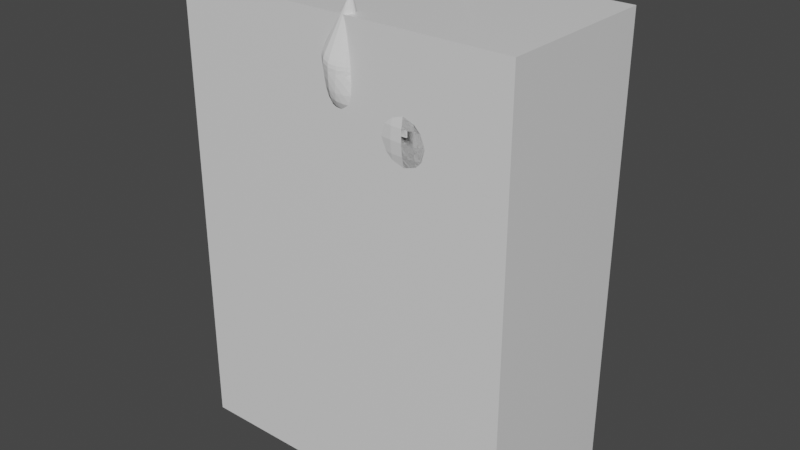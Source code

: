 # Source: PonyBase.blend  (saved by Blender 2.90.8; exported with 4.5.12 LTS)
import bpy
from mathutils import Matrix  # noqa: F401  (used for matrix-valued properties, if any)

bpy.ops.wm.read_factory_settings(use_empty=True)
scene = bpy.context.scene
scene.name = 'Scene'

# ---- collections
col_collection = bpy.data.collections.new('Collection'); scene.collection.children.link(col_collection)

# ---- materials (node trees are filled in below, after node groups)
mat_material = bpy.data.materials.new('Material')
mat_material.alpha_threshold = 0.0
mat_material.use_transparent_shadow = False
mat_material.line_color = (0.0, 0.0, 0.0, 1.0)

# ---- material node trees
mat_material.use_nodes = True; mat_material.node_tree.nodes.clear()
_N = mat_material.node_tree.nodes; _L = mat_material.node_tree.links
n0 = _N.new('ShaderNodeOutputMaterial'); n0.name = 'Material Output'; n0.location = (300, 300)
n1 = _N.new('ShaderNodeBsdfPrincipled'); n1.name = 'Principled BSDF'; n1.location = (10, 300)
n1.distribution = 'GGX'
n1.subsurface_method = 'BURLEY'
n1.inputs[2].default_value = 0.4
n1.inputs[3].default_value = 1.45
n1.inputs[27].default_value = (0.0, 0.0, 0.0, 1.0)
n1.inputs[28].default_value = 1.0
_L.new(n1.outputs[0], n0.inputs[0])
n0.is_active_output = True

# ---- world
world_world = bpy.data.worlds.new('World'); scene.world = world_world
world_world.use_nodes = True; world_world.node_tree.nodes.clear()
_N = world_world.node_tree.nodes; _L = world_world.node_tree.links
n0 = _N.new('ShaderNodeOutputWorld'); n0.name = 'World Output'; n0.location = (300, 300)
n1 = _N.new('ShaderNodeBackground'); n1.name = 'Background'; n1.location = (10, 300)
n1.inputs[0].default_value = (0.05088, 0.05088, 0.05088, 1.0)
_L.new(n1.outputs[0], n0.inputs[0])
n0.is_active_output = True
world_world.color = (0.05088, 0.05088, 0.05088)
world_world.use_sun_shadow = False
world_world.sun_shadow_jitter_overblur = 0.0

# ---- meshes
me_cube = bpy.data.meshes.new('Cube')
me_cube.from_pydata([(1.0, 1.0, 2.0), (1.0, 1.0, 0.0), (1.0, -1.0, 2.0), (1.0, -1.0, 0.0), (-1.0, 1.0, 2.0), (-1.0, 1.0, 0.0), (-1.0, -1.0, 2.0), (-1.0, -1.0, 0.0)], [], [(0, 4, 6, 2), (3, 2, 6, 7), (7, 6, 4, 5), (5, 1, 3, 7), (1, 0, 2, 3), (5, 4, 0, 1)])
_uv = me_cube.uv_layers.new(name='UVMap')
_uv.uv.foreach_set('vector', [0.625, 0.5, 0.875, 0.5, 0.875, 0.75, 0.625, 0.75, 0.375, 0.75, 0.625, 0.75, 0.625, 1.0, 0.375, 1.0, 0.375, 0.0, 0.625, 0.0, 0.625, 0.25, 0.375, 0.25, 0.125, 0.5, 0.375, 0.5, 0.375, 0.75, 0.125, 0.75, 0.375, 0.5, 0.625, 0.5, 0.625, 0.75, 0.375, 0.75, 0.375, 0.25, 0.625, 0.25, 0.625, 0.5, 0.375, 0.5])
me_cube.materials.append(mat_material)
me_cube.use_remesh_preserve_volume = False
me_cube.use_remesh_preserve_attributes = False
me_cube.use_mirror_vertex_groups = False
me_cube.update()
me_sphere = bpy.data.meshes.new('Sphere')
me_sphere.from_pydata([(-0.04375, 0.1281, 0.538), (-0.04375, 0.06406, 0.427), (0.1241, 0.07209, 0.6952), (0.101, 0.1249, 0.6342), (0.08324, 0.1442, 0.551), (0.07209, 0.1249, 0.4678), (0.04162, 0.07209, 0.4068), (0.1546, 0.04162, 0.6952), (0.1537, 0.07209, 0.6342), (0.1442, 0.08324, 0.551), (0.1249, 0.07209, 0.4678), (0.07209, 0.04162, 0.4068), (0.1546, -0.04162, 0.6952), (0.1537, -0.07209, 0.6342), (0.1442, -0.08324, 0.551), (0.1249, -0.07209, 0.4678), (0.07209, -0.04162, 0.4068), (0.1241, -0.07209, 0.6952), (0.101, -0.1249, 0.6342), (0.08324, -0.1442, 0.551), (0.07209, -0.1249, 0.4678), (0.04162, -0.07209, 0.4068), (-0.04375, -0.06406, 0.6489), (-0.04375, -0.1109, 0.602), (-0.04375, -0.1281, 0.538), (-0.04375, -0.1109, 0.4739), (-0.04375, -0.06406, 0.427), (-0.203, -0.07209, 0.6952), (-0.2335, -0.1249, 0.6342), (-0.2446, -0.1442, 0.551), (-0.2335, -0.1249, 0.4678), (-0.203, -0.07209, 0.4068), (-0.2335, -0.04162, 0.6952), (-0.2863, -0.07209, 0.6342), (-0.3056, -0.08324, 0.551), (-0.2863, -0.07209, 0.4678), (-0.2335, -0.04162, 0.4068), (-0.2335, 0.04162, 0.6952), (-0.2863, 0.07209, 0.6342), (-0.3056, 0.08324, 0.551), (-0.2863, 0.07209, 0.4678), (-0.2335, 0.04162, 0.4068), (-0.203, 0.07209, 0.6952), (-0.2335, 0.1249, 0.6342), (-0.2446, 0.1442, 0.551), (-0.2335, 0.1249, 0.4678), (-0.203, 0.07209, 0.4068), (-0.04375, 0.06406, 0.6489), (-0.04375, 0.1109, 0.602), (-0.04375, 0.1109, 0.4739), (0.2835, 0.1773, 1.039), (0.2994, 0.2047, 0.921), (0.3227, 0.1773, 0.8028), (0.2856, 0.1024, 0.7162), (0.1812, 0.2047, 0.8028), (0.1812, 0.2364, 0.921), (0.1812, 0.2047, 1.039), (0.2403, 0.1024, 1.126), (0.3585, 0.1024, 1.039), (0.3859, 0.1182, 0.921), (0.3977, 0.1024, 0.8028), (0.3288, 0.0591, 0.7162), (0.2835, 0.0591, 1.126), (0.3585, -0.1024, 1.039), (0.3859, -0.1182, 0.921), (0.3977, -0.1024, 0.8028), (0.3288, -0.0591, 0.7162), (0.2835, -0.0591, 1.126), (0.2835, -0.1773, 1.039), (0.2994, -0.2047, 0.921), (0.3227, -0.1773, 0.8028), (0.2856, -0.1024, 0.7162), (0.2403, -0.1024, 1.126), (0.1812, -0.2047, 1.039), (0.1812, -0.2364, 0.921), (0.1812, -0.2047, 0.8028), (0.1812, -0.1182, 0.7162), (0.1812, -0.1182, 1.126), (0.07879, -0.1773, 1.039), (0.06296, -0.2047, 0.921), (0.07879, -0.1773, 0.8028), (0.1221, -0.1024, 0.7162), (0.1221, -0.1024, 1.126), (0.003852, -0.1024, 1.039), (-0.02358, -0.1182, 0.921), (0.003852, -0.1024, 0.8028), (0.07879, -0.0591, 0.7162), (0.07879, -0.0591, 1.126), (0.003852, 0.1024, 1.039), (-0.02358, 0.1182, 0.921), (0.003852, 0.1024, 0.8028), (0.07879, 0.0591, 0.7162), (0.07879, 0.0591, 1.126), (0.07879, 0.1773, 1.039), (0.06296, 0.2047, 0.921), (0.07879, 0.1773, 0.8028), (0.1221, 0.1024, 0.7162), (0.1221, 0.1024, 1.126), (0.1812, 0.1182, 0.7162), (0.1812, 0.1182, 1.126), (0.1896, 0.04162, 0.7261), (0.1591, 0.07209, 0.7261), (0.1856, 0.04162, 0.8258), (0.1551, 0.07209, 0.8258), (-0.04375, -0.1281, 0.538), (-0.04375, -0.06406, 0.427), (0.1241, -0.07209, 0.6952), (0.101, -0.1249, 0.6342), (0.08324, -0.1442, 0.551), (0.07209, -0.1249, 0.4678), (0.04162, -0.07209, 0.4068), (-0.04375, 0.0, 0.6661), (0.1546, -0.04162, 0.6952), (0.1537, -0.07209, 0.6342), (0.1442, -0.08324, 0.551), (0.1249, -0.07209, 0.4678), (0.07209, -0.04162, 0.4068), (0.1657, 0.0, 0.6952), (0.1731, 0.0, 0.6342), (0.1665, 0.0, 0.551), (0.1442, 0.0, 0.4678), (0.08324, 0.0, 0.4068), (0.1546, 0.04162, 0.6952), (0.1537, 0.07209, 0.6342), (0.1442, 0.08324, 0.551), (0.1249, 0.07209, 0.4678), (0.07209, 0.04162, 0.4068), (0.1241, 0.07209, 0.6952), (0.101, 0.1249, 0.6342), (0.08324, 0.1442, 0.551), (0.07209, 0.1249, 0.4678), (0.04162, 0.07209, 0.4068), (-0.04375, 0.06406, 0.6489), (-0.04375, 0.1109, 0.602), (-0.04375, 0.1281, 0.538), (-0.04375, 0.1109, 0.4739), (-0.04375, 0.06406, 0.427), (-0.04375, 0.0, 0.4099), (-0.203, 0.07209, 0.6952), (-0.2335, 0.1249, 0.6342), (-0.2446, 0.1442, 0.551), (-0.2335, 0.1249, 0.4678), (-0.203, 0.07209, 0.4068), (-0.2335, 0.04162, 0.6952), (-0.2863, 0.07209, 0.6342), (-0.3056, 0.08324, 0.551), (-0.2863, 0.07209, 0.4678), (-0.2335, 0.04162, 0.4068), (-0.2446, 0.0, 0.6952), (-0.3056, 0.0, 0.6342), (-0.3279, 0.0, 0.551), (-0.3056, 0.0, 0.4678), (-0.2446, 0.0, 0.4068), (-0.2335, -0.04162, 0.6952), (-0.2863, -0.07209, 0.6342), (-0.3056, -0.08324, 0.551), (-0.2863, -0.07209, 0.4678), (-0.2335, -0.04162, 0.4068), (-0.203, -0.07209, 0.6952), (-0.2335, -0.1249, 0.6342), (-0.2446, -0.1442, 0.551), (-0.2335, -0.1249, 0.4678), (-0.203, -0.07209, 0.4068), (-0.04375, -0.06406, 0.6489), (-0.04375, -0.1109, 0.602), (-0.04375, -0.1109, 0.4739), (0.2835, -0.1773, 1.039), (0.2994, -0.2047, 0.921), (0.3227, -0.1773, 0.8028), (0.2856, -0.1024, 0.7162), (0.1812, -0.2047, 0.8028), (0.1812, -0.2364, 0.921), (0.1812, -0.2047, 1.039), (0.2403, -0.1024, 1.126), (0.3585, -0.1024, 1.039), (0.3859, -0.1182, 0.921), (0.3977, -0.1024, 0.8028), (0.3288, -0.0591, 0.7162), (0.2835, -0.0591, 1.126), (0.1812, 0.0, 1.157), (0.3859, 0.0, 1.039), (0.4176, 0.0, 0.921), (0.4251, 0.0, 0.8028), (0.3447, 0.0, 0.7162), (0.2994, 0.0, 1.126), (0.3585, 0.1024, 1.039), (0.3859, 0.1182, 0.921), (0.3977, 0.1024, 0.8028), (0.3288, 0.0591, 0.7162), (0.2835, 0.0591, 1.126), (0.2835, 0.1773, 1.039), (0.2994, 0.2047, 0.921), (0.3227, 0.1773, 0.8028), (0.2856, 0.1024, 0.7162), (0.2403, 0.1024, 1.126), (0.1812, 0.2047, 1.039), (0.1812, 0.2364, 0.921), (0.1812, 0.2047, 0.8028), (0.1812, 0.1182, 0.7162), (0.1812, 0.1182, 1.126), (0.07879, 0.1773, 1.039), (0.06296, 0.2047, 0.921), (0.07879, 0.1773, 0.8028), (0.1221, 0.1024, 0.7162), (0.1812, 0.0, 0.6846), (0.1221, 0.1024, 1.126), (0.003852, 0.1024, 1.039), (-0.02358, 0.1182, 0.921), (0.003852, 0.1024, 0.8028), (0.07879, 0.0591, 0.7162), (0.07879, 0.0591, 1.126), (-0.02358, 0.0, 1.039), (-0.05525, 0.0, 0.921), (-0.02358, 0.0, 0.8028), (0.06296, 0.0, 0.7162), (0.06296, 0.0, 1.126), (0.003852, -0.1024, 1.039), (-0.02358, -0.1182, 0.921), (0.003852, -0.1024, 0.8028), (0.07879, -0.0591, 0.7162), (0.07879, -0.0591, 1.126), (0.07879, -0.1773, 1.039), (0.06296, -0.2047, 0.921), (0.07879, -0.1773, 0.8028), (0.1221, -0.1024, 0.7162), (0.1221, -0.1024, 1.126), (0.1812, -0.1182, 0.7162), (0.1812, -0.1182, 1.126), (-0.008729, 0.0, 0.6971), (0.1896, -0.04162, 0.7261), (0.1591, -0.07209, 0.7261), (0.2008, 0.0, 0.7261), (-0.01277, 0.0, 0.7967), (0.1856, -0.04162, 0.8258), (0.1551, -0.07209, 0.8258), (0.1967, 0.0, 0.8258), (-2.803e-08, 0.0006842, 0.4563), (0.03041, -0.006694, 0.457), (0.05267, -0.02685, 0.459), (0.06082, -0.05438, 0.4617), (0.05267, -0.08192, 0.4643), (0.03041, -0.1021, 0.4663), (-1.884e-08, -0.1095, 0.467), (-0.03041, -0.1021, 0.4663), (-0.05267, -0.08192, 0.4643), (-0.06082, -0.05438, 0.4617), (-0.05267, -0.02685, 0.459), (-0.03041, -0.006694, 0.457), (-0.3514, -0.04534, 0.003718), (-0.235, 0.001475, 0.4727), (-0.3175, -0.05213, 0.004396), (-0.201, -0.005317, 0.4733), (-0.2926, -0.07068, 0.006249), (-0.1762, -0.02387, 0.4752), (-0.2835, -0.09603, 0.008779), (-0.1671, -0.04922, 0.4777), (-0.2926, -0.1214, 0.01131), (-0.1762, -0.07457, 0.4802), (-0.3175, -0.1399, 0.01316), (-0.201, -0.09312, 0.4821), (-0.3514, -0.1467, 0.01384), (-0.235, -0.09991, 0.4828), (-0.3853, -0.1399, 0.01316), (-0.2689, -0.09312, 0.5275), (-0.4102, -0.1214, 0.01131), (-0.2938, -0.07457, 0.5256), (-0.4193, -0.09603, 0.008779), (-0.3029, -0.04922, 0.5231), (-0.4102, -0.07068, 0.006249), (-0.2938, -0.02387, 0.4752), (-0.3853, -0.05213, 0.004396), (-0.2689, -0.005317, 0.4733), (0.4251, 0.0, 0.8028), (0.3447, 0.0, 0.7162), (0.3977, -0.1024, 0.8028), (0.3288, -0.0591, 0.7162), (-0.3473, -0.02193, 0.2382), (-0.3156, -0.02872, 0.2389), (-0.2924, -0.04728, 0.2407), (-0.284, -0.07263, 0.2432), (-0.2924, -0.09797, 0.2458), (-0.3156, -0.1165, 0.2476), (-0.3473, -0.1233, 0.2483), (-0.379, -0.1165, 0.2476), (-0.4022, -0.09797, 0.2458), (-0.4107, -0.07263, 0.2432), (-0.4022, -0.04728, 0.2407), (-0.379, -0.02872, 0.2389), (-0.01119, -0.007023, 0.2316), (0.02013, -0.01613, 0.2324), (0.04306, -0.04099, 0.2343), (0.05145, -0.07496, 0.237), (0.04306, -0.1089, 0.2397), (0.02013, -0.1338, 0.2416), (-0.01119, -0.1429, 0.2423), (-0.04252, -0.1338, 0.2416), (-0.06545, -0.1089, 0.2397), (-0.07384, -0.07496, 0.237), (-0.06545, -0.04099, 0.2343), (-0.04252, -0.01613, 0.2324), (-0.2863, -0.007367, 0.3841), (-0.2503, -0.01416, 0.3848), (-0.224, -0.03271, 0.3866), (-0.2144, -0.05806, 0.3891), (-0.224, -0.08341, 0.3917), (-0.2503, -0.102, 0.3935), (-0.2863, -0.1088, 0.3942), (-0.3222, -0.102, 0.3935), (-0.3485, -0.08341, 0.3917), (-0.3581, -0.05806, 0.3891), (-0.3485, -0.03271, 0.3866), (-0.3222, -0.01416, 0.3848), (-0.2472, -0.005983, 0.3979), (-0.2186, -0.01277, 0.3986), (-0.1976, -0.03133, 0.4005), (-0.1899, -0.05668, 0.403), (-0.1976, -0.08202, 0.4055), (-0.2186, -0.1006, 0.4074), (-0.2472, -0.1074, 0.4081), (-0.2759, -0.1006, 0.4074), (-0.2969, -0.08202, 0.4055), (-0.3046, -0.05668, 0.403), (-0.2969, -0.03133, 0.4005), (-0.2759, -0.01278, 0.3986), (0.04282, -0.02494, 0.12), (0.07203, -0.05043, 0.122), (0.08272, -0.08526, 0.1247), (0.07203, -0.1201, 0.1273), (0.04282, -0.1456, 0.1293), (0.002914, -0.1549, 0.13), (-0.03699, -0.1456, 0.1293), (-0.0662, -0.1201, 0.1273), (-0.07689, -0.08526, 0.1247), (-0.0662, -0.05043, 0.122), (-0.03699, -0.02494, 0.12), (0.002914, -0.01561, 0.1193), (0.003852, -0.1024, 1.039), (-0.02358, -0.1182, 0.921), (0.07879, -0.1773, 1.039), (0.06296, -0.2047, 0.921), (-0.04563, -0.1961, 1.085), (-0.04272, -0.164, 0.9697), (0.01231, -0.265, 1.048), (-0.00353, -0.2435, 0.9288), (0.003852, -0.1024, 1.039), (0.07879, -0.1773, 1.039), (-0.04563, -0.1961, 1.085), (0.01231, -0.265, 1.048), (0.04015, -0.193, 1.199), (0.04015, -0.193, 1.199), (0.04015, -0.193, 1.199), (0.04015, -0.193, 1.199), (0.04478, -0.0534, 0.008228), (0.04023, -0.009475, 0.01913), (0.06908, -0.05929, 0.0088), (0.08172, -0.02085, 0.01989), (0.08635, -0.07493, 0.01032), (0.1121, -0.05193, 0.02194), (0.09245, -0.09555, 0.01232), (0.1232, -0.0944, 0.02466), (0.08635, -0.1162, 0.01432), (0.1121, -0.1369, 0.02728), (0.06908, -0.1318, 0.01584), (0.08172, -0.168, 0.02915), (0.04478, -0.1377, 0.01641), (0.04023, -0.1794, 0.02983), (0.02047, -0.1318, 0.01584), (-0.001226, -0.168, 0.02904), (0.003203, -0.1162, 0.01432), (-0.03146, -0.1369, 0.02688), (-0.002898, -0.09555, 0.01232), (-0.04248, -0.09449, 0.02408), (0.003203, -0.07493, 0.01032), (-0.03146, -0.05199, 0.02153), (0.02047, -0.05929, 0.0088), (-0.001226, -0.02087, 0.01978)], [], [(1, 49, 5, 6), (0, 48, 3, 4), (47, 111, 2), (137, 1, 6), (49, 0, 4, 5), (48, 47, 2, 3), (137, 6, 11), (5, 4, 9, 10), (3, 2, 7, 8), (6, 5, 10, 11), (4, 3, 8, 9), (2, 111, 228, 101), (137, 11, 121), (10, 9, 119, 120), (8, 7, 117, 118), (11, 10, 120, 121), (9, 8, 118, 119), (120, 119, 14, 15), (118, 117, 12, 13), (121, 120, 15, 16), (119, 118, 13, 14), (57, 179, 62), (15, 14, 19, 20), (13, 12, 17, 18), (16, 15, 20, 21), (14, 13, 18, 19), (60, 59, 181, 182), (18, 17, 22, 23), (21, 20, 25, 26), (19, 18, 23, 24), (17, 111, 22), (20, 19, 24, 25), (26, 25, 30, 31), (24, 23, 28, 29), (22, 111, 27), (137, 26, 31), (25, 24, 29, 30), (23, 22, 27, 28), (29, 28, 33, 34), (27, 111, 32), (137, 31, 36), (30, 29, 34, 35), (28, 27, 32, 33), (34, 33, 149, 150), (32, 111, 148), (137, 36, 152), (35, 34, 150, 151), (33, 32, 148, 149), (152, 151, 40, 41), (150, 149, 38, 39), (148, 111, 37), (137, 152, 41), (151, 150, 39, 40), (149, 148, 37, 38), (39, 38, 43, 44), (37, 111, 42), (137, 41, 46), (40, 39, 44, 45), (38, 37, 42, 43), (41, 40, 45, 46), (42, 111, 47), (137, 46, 1), (45, 44, 0, 49), (43, 42, 47, 48), (46, 45, 49, 1), (44, 43, 48, 0), (204, 53, 61), (52, 51, 59, 60), (61, 60, 182, 183), (50, 57, 62, 58), (204, 98, 53), (53, 52, 60, 61), (51, 50, 58, 59), (98, 54, 52, 53), (56, 99, 57, 50), (54, 55, 51, 52), (99, 179, 57), (55, 56, 50, 51), (62, 179, 184), (204, 61, 183), (59, 58, 180, 181), (58, 62, 184, 180), (181, 180, 63, 64), (180, 184, 67, 63), (204, 183, 66), (184, 179, 67), (182, 181, 64, 65), (183, 182, 65, 66), (64, 63, 68, 69), (63, 67, 72, 68), (204, 66, 71), (67, 179, 72), (65, 64, 69, 70), (66, 65, 70, 71), (68, 72, 77, 73), (204, 71, 76), (72, 179, 77), (70, 69, 74, 75), (71, 70, 75, 76), (69, 68, 73, 74), (204, 76, 81), (77, 179, 82), (75, 74, 79, 80), (76, 75, 80, 81), (74, 73, 78, 79), (73, 77, 82, 78), (82, 179, 87), (80, 79, 84, 85), (81, 80, 85, 86), (79, 78, 83, 84), (78, 82, 87, 83), (204, 81, 86), (87, 179, 215), (85, 84, 212, 213), (86, 85, 213, 214), (84, 83, 211, 212), (83, 87, 215, 211), (204, 86, 214), (215, 179, 92), (213, 212, 89, 90), (214, 213, 90, 91), (212, 211, 88, 89), (211, 215, 92, 88), (204, 214, 91), (90, 89, 94, 95), (91, 90, 95, 96), (89, 88, 93, 94), (88, 92, 97, 93), (204, 91, 96), (92, 179, 97), (96, 95, 54, 98), (94, 93, 56, 55), (93, 97, 99, 56), (204, 96, 98), (97, 179, 99), (95, 94, 55, 54), (231, 100, 102, 235), (7, 2, 101, 100), (117, 7, 100, 231), (103, 232, 102), (102, 232, 235), (101, 228, 232, 103), (100, 101, 103, 102), (105, 110, 109, 165), (104, 108, 107, 164), (163, 106, 111), (137, 110, 105), (165, 109, 108, 104), (164, 107, 106, 163), (137, 116, 110), (109, 115, 114, 108), (107, 113, 112, 106), (110, 116, 115, 109), (108, 114, 113, 107), (106, 230, 228, 111), (137, 121, 116), (115, 120, 119, 114), (113, 118, 117, 112), (116, 121, 120, 115), (114, 119, 118, 113), (111, 228, 231, 117), (120, 125, 124, 119), (118, 123, 122, 117), (121, 126, 125, 120), (119, 124, 123, 118), (173, 178, 179), (125, 130, 129, 124), (123, 128, 127, 122), (126, 131, 130, 125), (124, 129, 128, 123), (176, 182, 181, 175), (128, 133, 132, 127), (131, 136, 135, 130), (129, 134, 133, 128), (127, 132, 111), (130, 135, 134, 129), (136, 142, 141, 135), (134, 140, 139, 133), (132, 138, 111), (137, 142, 136), (135, 141, 140, 134), (133, 139, 138, 132), (140, 145, 144, 139), (138, 143, 111), (137, 147, 142), (141, 146, 145, 140), (139, 144, 143, 138), (145, 150, 149, 144), (143, 148, 111), (137, 152, 147), (146, 151, 150, 145), (144, 149, 148, 143), (152, 157, 156, 151), (150, 155, 154, 149), (148, 153, 111), (137, 157, 152), (151, 156, 155, 150), (149, 154, 153, 148), (155, 160, 159, 154), (153, 158, 111), (137, 162, 157), (156, 161, 160, 155), (154, 159, 158, 153), (157, 162, 161, 156), (158, 163, 111), (137, 105, 162), (161, 165, 104, 160), (159, 164, 163, 158), (162, 105, 165, 161), (160, 104, 164, 159), (204, 177, 169), (168, 176, 175, 167), (183, 182, 272, 273), (166, 174, 178, 173), (204, 169, 226), (169, 177, 176, 168), (167, 175, 174, 166), (226, 169, 168, 170), (172, 166, 173, 227), (170, 168, 167, 171), (227, 173, 179), (171, 167, 166, 172), (178, 184, 179), (204, 183, 177), (175, 181, 180, 174), (174, 180, 184, 178), (181, 186, 185, 180), (180, 185, 189, 184), (204, 188, 183), (184, 189, 179), (182, 187, 186, 181), (183, 188, 187, 182), (186, 191, 190, 185), (185, 190, 194, 189), (204, 193, 188), (189, 194, 179), (187, 192, 191, 186), (188, 193, 192, 187), (190, 195, 199, 194), (204, 198, 193), (194, 199, 179), (192, 197, 196, 191), (193, 198, 197, 192), (191, 196, 195, 190), (204, 203, 198), (199, 205, 179), (197, 202, 201, 196), (198, 203, 202, 197), (196, 201, 200, 195), (195, 200, 205, 199), (205, 210, 179), (202, 208, 207, 201), (203, 209, 208, 202), (201, 207, 206, 200), (200, 206, 210, 205), (204, 209, 203), (210, 215, 179), (208, 213, 212, 207), (209, 214, 213, 208), (207, 212, 211, 206), (206, 211, 215, 210), (204, 214, 209), (215, 220, 179), (213, 218, 217, 212), (214, 219, 218, 213), (212, 217, 216, 211), (211, 216, 220, 215), (204, 219, 214), (218, 223, 222, 217), (219, 224, 223, 218), (221, 216, 336, 338), (216, 221, 225, 220), (204, 224, 219), (220, 225, 179), (224, 226, 170, 223), (222, 171, 172, 221), (221, 172, 227, 225), (204, 226, 224), (225, 227, 179), (223, 170, 171, 222), (231, 235, 233, 229), (228, 232, 235, 231), (112, 229, 230, 106), (117, 231, 229, 112), (234, 233, 232), (233, 235, 232), (230, 234, 232, 228), (229, 233, 234, 230), (288, 236, 237, 289), (289, 237, 238, 290), (290, 238, 239, 291), (291, 239, 240, 292), (292, 240, 241, 293), (293, 241, 242, 294), (294, 242, 243, 295), (295, 243, 244, 296), (296, 244, 245, 297), (297, 245, 246, 298), (237, 236, 247, 246, 245, 244, 243, 242, 241, 240, 239, 238), (298, 246, 247, 299), (299, 247, 236, 288), (375, 334, 335, 353), (312, 249, 251, 313), (313, 251, 253, 314), (314, 253, 255, 315), (315, 255, 257, 316), (316, 257, 259, 317), (317, 259, 261, 318), (318, 261, 263, 319), (319, 263, 265, 320), (320, 265, 267, 321), (321, 267, 269, 322), (251, 249, 271, 269, 267, 265, 263, 261, 259, 257, 255, 253), (322, 269, 271, 323), (323, 271, 249, 312), (248, 250, 252, 254, 256, 258, 260, 262, 264, 266, 268, 270), (275, 273, 272, 274), (177, 183, 273, 275), (182, 176, 274, 272), (176, 177, 275, 274), (270, 287, 276, 248), (268, 286, 287, 270), (266, 285, 286, 268), (264, 284, 285, 266), (262, 283, 284, 264), (260, 282, 283, 262), (258, 281, 282, 260), (256, 280, 281, 258), (254, 279, 280, 256), (252, 278, 279, 254), (250, 277, 278, 252), (248, 276, 277, 250), (334, 299, 288, 335), (333, 298, 299, 334), (332, 297, 298, 333), (331, 296, 297, 332), (330, 295, 296, 331), (329, 294, 295, 330), (328, 293, 294, 329), (327, 292, 293, 328), (326, 291, 292, 327), (325, 290, 291, 326), (324, 289, 290, 325), (335, 288, 289, 324), (287, 311, 300, 276), (286, 310, 311, 287), (285, 309, 310, 286), (284, 308, 309, 285), (283, 307, 308, 284), (282, 306, 307, 283), (281, 305, 306, 282), (280, 304, 305, 281), (279, 303, 304, 280), (278, 302, 303, 279), (277, 301, 302, 278), (276, 300, 301, 277), (311, 323, 312, 300), (310, 322, 323, 311), (309, 321, 322, 310), (308, 320, 321, 309), (307, 319, 320, 308), (306, 318, 319, 307), (305, 317, 318, 306), (304, 316, 317, 305), (303, 315, 316, 304), (302, 314, 315, 303), (301, 313, 314, 302), (300, 312, 313, 301), (352, 354, 356, 358, 360, 362, 364, 366, 368, 370, 372, 374), (357, 325, 326, 359), (359, 326, 327, 361), (361, 327, 328, 363), (363, 328, 329, 365), (365, 329, 330, 367), (367, 330, 331, 369), (369, 331, 332, 371), (371, 332, 333, 373), (373, 333, 334, 375), (355, 324, 325, 357), (337, 339, 343, 341), (216, 217, 337, 336), (217, 222, 339, 337), (222, 221, 338, 339), (341, 343, 342, 340), (336, 337, 341, 340), (342, 338, 345, 347), (339, 338, 342, 343), (344, 346, 350, 348), (340, 342, 347, 346), (338, 336, 344, 345), (336, 340, 346, 344), (349, 348, 350, 351), (345, 344, 348, 349), (347, 345, 349, 351), (346, 347, 351, 350), (353, 355, 354, 352), (355, 357, 356, 354), (357, 359, 358, 356), (359, 361, 360, 358), (361, 363, 362, 360), (363, 365, 364, 362), (365, 367, 366, 364), (367, 369, 368, 366), (369, 371, 370, 368), (371, 373, 372, 370), (373, 375, 374, 372), (375, 353, 352, 374), (353, 335, 324, 355)])
_uv = me_sphere.uv_layers.new(name='UVMap')
_uv.uv.foreach_set('vector', [0.75, 0.1667, 0.75, 0.3333, 0.6667, 0.3333, 0.6667, 0.1667, 0.75, 0.5, 0.75, 0.6667, 0.6667, 0.6667, 0.6667, 0.5, 0.75, 0.8333, 0.7083, 1.0, 0.6667, 0.8333, 0.7083, 0.0, 0.75, 0.1667, 0.6667, 0.1667, 0.75, 0.3333, 0.75, 0.5, 0.6667, 0.5, 0.6667, 0.3333, 0.75, 0.6667, 0.75, 0.8333, 0.6667, 0.8333, 0.6667, 0.6667, 0.625, 0.0, 0.6667, 0.1667, 0.5833, 0.1667, 0.6667, 0.3333, 0.6667, 0.5, 0.5833, 0.5, 0.5833, 0.3333, 0.6667, 0.6667, 0.6667, 0.8333, 0.5833, 0.8333, 0.5833, 0.6667, 0.6667, 0.1667, 0.6667, 0.3333, 0.5833, 0.3333, 0.5833, 0.1667, 0.6667, 0.5, 0.6667, 0.6667, 0.5833, 0.6667, 0.5833, 0.5, 0.6667, 0.8333, 0.7083, 1.0, 0.7083, 1.0, 0.6667, 0.8333, 0.5417, 0.0, 0.5833, 0.1667, 0.5, 0.1667, 0.5833, 0.3333, 0.5833, 0.5, 0.5, 0.5, 0.5, 0.3333, 0.5833, 0.6667, 0.5833, 0.8333, 0.5, 0.8333, 0.5, 0.6667, 0.5833, 0.1667, 0.5833, 0.3333, 0.5, 0.3333, 0.5, 0.1667, 0.5833, 0.5, 0.5833, 0.6667, 0.5, 0.6667, 0.5, 0.5, 0.5, 0.3333, 0.5, 0.5, 0.4167, 0.5, 0.4167, 0.3333, 0.5, 0.6667, 0.5, 0.8333, 0.4167, 0.8333, 0.4167, 0.6667, 0.5, 0.1667, 0.5, 0.3333, 0.4167, 0.3333, 0.4167, 0.1667, 0.5, 0.5, 0.5, 0.6667, 0.4167, 0.6667, 0.4167, 0.5, 0.6667, 0.8333, 0.625, 1.0, 0.5833, 0.8333, 0.4167, 0.3333, 0.4167, 0.5, 0.3333, 0.5, 0.3333, 0.3333, 0.4167, 0.6667, 0.4167, 0.8333, 0.3333, 0.8333, 0.3333, 0.6667, 0.4167, 0.1667, 0.4167, 0.3333, 0.3333, 0.3333, 0.3333, 0.1667, 0.4167, 0.5, 0.4167, 0.6667, 0.3333, 0.6667, 0.3333, 0.5, 0.5833, 0.3333, 0.5833, 0.5, 0.5, 0.5, 0.5, 0.3333, 0.3333, 0.6667, 0.3333, 0.8333, 0.25, 0.8333, 0.25, 0.6667, 0.3333, 0.1667, 0.3333, 0.3333, 0.25, 0.3333, 0.25, 0.1667, 0.3333, 0.5, 0.3333, 0.6667, 0.25, 0.6667, 0.25, 0.5, 0.3333, 0.8333, 0.2917, 1.0, 0.25, 0.8333, 0.3333, 0.3333, 0.3333, 0.5, 0.25, 0.5, 0.25, 0.3333, 0.25, 0.1667, 0.25, 0.3333, 0.1667, 0.3333, 0.1667, 0.1667, 0.25, 0.5, 0.25, 0.6667, 0.1667, 0.6667, 0.1667, 0.5, 0.25, 0.8333, 0.2083, 1.0, 0.1667, 0.8333, 0.2083, 0.0, 0.25, 0.1667, 0.1667, 0.1667, 0.25, 0.3333, 0.25, 0.5, 0.1667, 0.5, 0.1667, 0.3333, 0.25, 0.6667, 0.25, 0.8333, 0.1667, 0.8333, 0.1667, 0.6667, 0.1667, 0.5, 0.1667, 0.6667, 0.08333, 0.6667, 0.08333, 0.5, 0.1667, 0.8333, 0.125, 1.0, 0.08333, 0.8333, 0.125, 0.0, 0.1667, 0.1667, 0.08333, 0.1667, 0.1667, 0.3333, 0.1667, 0.5, 0.08333, 0.5, 0.08333, 0.3333, 0.1667, 0.6667, 0.1667, 0.8333, 0.08333, 0.8333, 0.08333, 0.6667, 0.08333, 0.5, 0.08333, 0.6667, 0.0, 0.6667, 0.0, 0.5, 0.08333, 0.8333, 0.04167, 1.0, 0.0, 0.8333, 0.04167, 0.0, 0.08333, 0.1667, 0.0, 0.1667, 0.08333, 0.3333, 0.08333, 0.5, 0.0, 0.5, 0.0, 0.3333, 0.08333, 0.6667, 0.08333, 0.8333, 0.0, 0.8333, 0.0, 0.6667, 1.0, 0.1667, 1.0, 0.3333, 0.9167, 0.3333, 0.9167, 0.1667, 1.0, 0.5, 1.0, 0.6667, 0.9167, 0.6667, 0.9167, 0.5, 1.0, 0.8333, 0.9583, 1.0, 0.9167, 0.8333, 0.9583, 0.0, 1.0, 0.1667, 0.9167, 0.1667, 1.0, 0.3333, 1.0, 0.5, 0.9167, 0.5, 0.9167, 0.3333, 1.0, 0.6667, 1.0, 0.8333, 0.9167, 0.8333, 0.9167, 0.6667, 0.9167, 0.5, 0.9167, 0.6667, 0.8333, 0.6667, 0.8333, 0.5, 0.9167, 0.8333, 0.875, 1.0, 0.8333, 0.8333, 0.875, 0.0, 0.9167, 0.1667, 0.8333, 0.1667, 0.9167, 0.3333, 0.9167, 0.5, 0.8333, 0.5, 0.8333, 0.3333, 0.9167, 0.6667, 0.9167, 0.8333, 0.8333, 0.8333, 0.8333, 0.6667, 0.9167, 0.1667, 0.9167, 0.3333, 0.8333, 0.3333, 0.8333, 0.1667, 0.8333, 0.8333, 0.7917, 1.0, 0.75, 0.8333, 0.7917, 0.0, 0.8333, 0.1667, 0.75, 0.1667, 0.8333, 0.3333, 0.8333, 0.5, 0.75, 0.5, 0.75, 0.3333, 0.8333, 0.6667, 0.8333, 0.8333, 0.75, 0.8333, 0.75, 0.6667, 0.8333, 0.1667, 0.8333, 0.3333, 0.75, 0.3333, 0.75, 0.1667, 0.8333, 0.5, 0.8333, 0.6667, 0.75, 0.6667, 0.75, 0.5, 0.625, 0.0, 0.6667, 0.1667, 0.5833, 0.1667, 0.6667, 0.3333, 0.6667, 0.5, 0.5833, 0.5, 0.5833, 0.3333, 0.5833, 0.1667, 0.5833, 0.3333, 0.5, 0.3333, 0.5, 0.1667, 0.6667, 0.6667, 0.6667, 0.8333, 0.5833, 0.8333, 0.5833, 0.6667, 0.7083, 0.0, 0.75, 0.1667, 0.6667, 0.1667, 0.6667, 0.1667, 0.6667, 0.3333, 0.5833, 0.3333, 0.5833, 0.1667, 0.6667, 0.5, 0.6667, 0.6667, 0.5833, 0.6667, 0.5833, 0.5, 0.75, 0.1667, 0.75, 0.3333, 0.6667, 0.3333, 0.6667, 0.1667, 0.75, 0.6667, 0.75, 0.8333, 0.6667, 0.8333, 0.6667, 0.6667, 0.75, 0.3333, 0.75, 0.5, 0.6667, 0.5, 0.6667, 0.3333, 0.75, 0.8333, 0.7083, 1.0, 0.6667, 0.8333, 0.75, 0.5, 0.75, 0.6667, 0.6667, 0.6667, 0.6667, 0.5, 0.5833, 0.8333, 0.5417, 1.0, 0.5, 0.8333, 0.5417, 0.0, 0.5833, 0.1667, 0.5, 0.1667, 0.5833, 0.5, 0.5833, 0.6667, 0.5, 0.6667, 0.5, 0.5, 0.5833, 0.6667, 0.5833, 0.8333, 0.5, 0.8333, 0.5, 0.6667, 0.5, 0.5, 0.5, 0.6667, 0.4167, 0.6667, 0.4167, 0.5, 0.5, 0.6667, 0.5, 0.8333, 0.4167, 0.8333, 0.4167, 0.6667, 0.4583, 0.0, 0.5, 0.1667, 0.4167, 0.1667, 0.5, 0.8333, 0.4583, 1.0, 0.4167, 0.8333, 0.5, 0.3333, 0.5, 0.5, 0.4167, 0.5, 0.4167, 0.3333, 0.5, 0.1667, 0.5, 0.3333, 0.4167, 0.3333, 0.4167, 0.1667, 0.4167, 0.5, 0.4167, 0.6667, 0.3333, 0.6667, 0.3333, 0.5, 0.4167, 0.6667, 0.4167, 0.8333, 0.3333, 0.8333, 0.3333, 0.6667, 0.375, 0.0, 0.4167, 0.1667, 0.3333, 0.1667, 0.4167, 0.8333, 0.375, 1.0, 0.3333, 0.8333, 0.4167, 0.3333, 0.4167, 0.5, 0.3333, 0.5, 0.3333, 0.3333, 0.4167, 0.1667, 0.4167, 0.3333, 0.3333, 0.3333, 0.3333, 0.1667, 0.3333, 0.6667, 0.3333, 0.8333, 0.25, 0.8333, 0.25, 0.6667, 0.2917, 0.0, 0.3333, 0.1667, 0.25, 0.1667, 0.3333, 0.8333, 0.2917, 1.0, 0.25, 0.8333, 0.3333, 0.3333, 0.3333, 0.5, 0.25, 0.5, 0.25, 0.3333, 0.3333, 0.1667, 0.3333, 0.3333, 0.25, 0.3333, 0.25, 0.1667, 0.3333, 0.5, 0.3333, 0.6667, 0.25, 0.6667, 0.25, 0.5, 0.2083, 0.0, 0.25, 0.1667, 0.1667, 0.1667, 0.25, 0.8333, 0.2083, 1.0, 0.1667, 0.8333, 0.25, 0.3333, 0.25, 0.5, 0.1667, 0.5, 0.1667, 0.3333, 0.25, 0.1667, 0.25, 0.3333, 0.1667, 0.3333, 0.1667, 0.1667, 0.25, 0.5, 0.25, 0.6667, 0.1667, 0.6667, 0.1667, 0.5, 0.25, 0.6667, 0.25, 0.8333, 0.1667, 0.8333, 0.1667, 0.6667, 0.1667, 0.8333, 0.125, 1.0, 0.08333, 0.8333, 0.1667, 0.3333, 0.1667, 0.5, 0.08333, 0.5, 0.08333, 0.3333, 0.1667, 0.1667, 0.1667, 0.3333, 0.08333, 0.3333, 0.08333, 0.1667, 0.1667, 0.5, 0.1667, 0.6667, 0.08333, 0.6667, 0.08333, 0.5, 0.1667, 0.6667, 0.1667, 0.8333, 0.08333, 0.8333, 0.08333, 0.6667, 0.125, 0.0, 0.1667, 0.1667, 0.08333, 0.1667, 0.08333, 0.8333, 0.04167, 1.0, 0.0, 0.8333, 0.08333, 0.3333, 0.08333, 0.5, 0.0, 0.5, 0.0, 0.3333, 0.08333, 0.1667, 0.08333, 0.3333, 0.0, 0.3333, 0.0, 0.1667, 0.08333, 0.5, 0.08333, 0.6667, 0.0, 0.6667, 0.0, 0.5, 0.08333, 0.6667, 0.08333, 0.8333, 0.0, 0.8333, 0.0, 0.6667, 0.04167, 0.0, 0.08333, 0.1667, 0.0, 0.1667, 1.0, 0.8333, 0.9583, 1.0, 0.9167, 0.8333, 1.0, 0.3333, 1.0, 0.5, 0.9167, 0.5, 0.9167, 0.3333, 1.0, 0.1667, 1.0, 0.3333, 0.9167, 0.3333, 0.9167, 0.1667, 1.0, 0.5, 1.0, 0.6667, 0.9167, 0.6667, 0.9167, 0.5, 1.0, 0.6667, 1.0, 0.8333, 0.9167, 0.8333, 0.9167, 0.6667, 0.9583, 0.0, 1.0, 0.1667, 0.9167, 0.1667, 0.9167, 0.3333, 0.9167, 0.5, 0.8333, 0.5, 0.8333, 0.3333, 0.9167, 0.1667, 0.9167, 0.3333, 0.8333, 0.3333, 0.8333, 0.1667, 0.9167, 0.5, 0.9167, 0.6667, 0.8333, 0.6667, 0.8333, 0.5, 0.9167, 0.6667, 0.9167, 0.8333, 0.8333, 0.8333, 0.8333, 0.6667, 0.875, 0.0, 0.9167, 0.1667, 0.8333, 0.1667, 0.9167, 0.8333, 0.875, 1.0, 0.8333, 0.8333, 0.8333, 0.1667, 0.8333, 0.3333, 0.75, 0.3333, 0.75, 0.1667, 0.8333, 0.5, 0.8333, 0.6667, 0.75, 0.6667, 0.75, 0.5, 0.8333, 0.6667, 0.8333, 0.8333, 0.75, 0.8333, 0.75, 0.6667, 0.7917, 0.0, 0.8333, 0.1667, 0.75, 0.1667, 0.8333, 0.8333, 0.7917, 1.0, 0.75, 0.8333, 0.8333, 0.3333, 0.8333, 0.5, 0.75, 0.5, 0.75, 0.3333, 0.5, 0.8333, 0.5833, 0.8333, 0.5833, 0.8333, 0.5, 0.8333, 0.5833, 0.8333, 0.6667, 0.8333, 0.6667, 0.8333, 0.5833, 0.8333, 0.5, 0.8333, 0.5833, 0.8333, 0.5833, 0.8333, 0.5, 0.8333, 0.6667, 0.8333, 0.625, 1.0, 0.5833, 0.8333, 0.5833, 0.8333, 0.5417, 1.0, 0.5, 0.8333, 0.6667, 0.8333, 0.7083, 1.0, 0.7083, 1.0, 0.6667, 0.8333, 0.5833, 0.8333, 0.6667, 0.8333, 0.6667, 0.8333, 0.5833, 0.8333, 0.75, 0.1667, 0.6667, 0.1667, 0.6667, 0.3333, 0.75, 0.3333, 0.75, 0.5, 0.6667, 0.5, 0.6667, 0.6667, 0.75, 0.6667, 0.75, 0.8333, 0.6667, 0.8333, 0.7083, 1.0, 0.7083, 0.0, 0.6667, 0.1667, 0.75, 0.1667, 0.75, 0.3333, 0.6667, 0.3333, 0.6667, 0.5, 0.75, 0.5, 0.75, 0.6667, 0.6667, 0.6667, 0.6667, 0.8333, 0.75, 0.8333, 0.625, 0.0, 0.5833, 0.1667, 0.6667, 0.1667, 0.6667, 0.3333, 0.5833, 0.3333, 0.5833, 0.5, 0.6667, 0.5, 0.6667, 0.6667, 0.5833, 0.6667, 0.5833, 0.8333, 0.6667, 0.8333, 0.6667, 0.1667, 0.5833, 0.1667, 0.5833, 0.3333, 0.6667, 0.3333, 0.6667, 0.5, 0.5833, 0.5, 0.5833, 0.6667, 0.6667, 0.6667, 0.6667, 0.8333, 0.6667, 0.8333, 0.7083, 1.0, 0.7083, 1.0, 0.5417, 0.0, 0.5, 0.1667, 0.5833, 0.1667, 0.5833, 0.3333, 0.5, 0.3333, 0.5, 0.5, 0.5833, 0.5, 0.5833, 0.6667, 0.5, 0.6667, 0.5, 0.8333, 0.5833, 0.8333, 0.5833, 0.1667, 0.5, 0.1667, 0.5, 0.3333, 0.5833, 0.3333, 0.5833, 0.5, 0.5, 0.5, 0.5, 0.6667, 0.5833, 0.6667, 0.0, 0.0, 0.0, 0.0, 0.0, 0.0, 0.0, 0.0, 0.5, 0.3333, 0.4167, 0.3333, 0.4167, 0.5, 0.5, 0.5, 0.5, 0.6667, 0.4167, 0.6667, 0.4167, 0.8333, 0.5, 0.8333, 0.5, 0.1667, 0.4167, 0.1667, 0.4167, 0.3333, 0.5, 0.3333, 0.5, 0.5, 0.4167, 0.5, 0.4167, 0.6667, 0.5, 0.6667, 0.6667, 0.8333, 0.5833, 0.8333, 0.625, 1.0, 0.4167, 0.3333, 0.3333, 0.3333, 0.3333, 0.5, 0.4167, 0.5, 0.4167, 0.6667, 0.3333, 0.6667, 0.3333, 0.8333, 0.4167, 0.8333, 0.4167, 0.1667, 0.3333, 0.1667, 0.3333, 0.3333, 0.4167, 0.3333, 0.4167, 0.5, 0.3333, 0.5, 0.3333, 0.6667, 0.4167, 0.6667, 0.5833, 0.3333, 0.5, 0.3333, 0.5, 0.5, 0.5833, 0.5, 0.3333, 0.6667, 0.25, 0.6667, 0.25, 0.8333, 0.3333, 0.8333, 0.3333, 0.1667, 0.25, 0.1667, 0.25, 0.3333, 0.3333, 0.3333, 0.3333, 0.5, 0.25, 0.5, 0.25, 0.6667, 0.3333, 0.6667, 0.3333, 0.8333, 0.25, 0.8333, 0.2917, 1.0, 0.3333, 0.3333, 0.25, 0.3333, 0.25, 0.5, 0.3333, 0.5, 0.25, 0.1667, 0.1667, 0.1667, 0.1667, 0.3333, 0.25, 0.3333, 0.25, 0.5, 0.1667, 0.5, 0.1667, 0.6667, 0.25, 0.6667, 0.25, 0.8333, 0.1667, 0.8333, 0.2083, 1.0, 0.2083, 0.0, 0.1667, 0.1667, 0.25, 0.1667, 0.25, 0.3333, 0.1667, 0.3333, 0.1667, 0.5, 0.25, 0.5, 0.25, 0.6667, 0.1667, 0.6667, 0.1667, 0.8333, 0.25, 0.8333, 0.1667, 0.5, 0.08333, 0.5, 0.08333, 0.6667, 0.1667, 0.6667, 0.1667, 0.8333, 0.08333, 0.8333, 0.125, 1.0, 0.125, 0.0, 0.08333, 0.1667, 0.1667, 0.1667, 0.1667, 0.3333, 0.08333, 0.3333, 0.08333, 0.5, 0.1667, 0.5, 0.1667, 0.6667, 0.08333, 0.6667, 0.08333, 0.8333, 0.1667, 0.8333, 0.08333, 0.5, 0.0, 0.5, 0.0, 0.6667, 0.08333, 0.6667, 0.08333, 0.8333, 0.0, 0.8333, 0.04167, 1.0, 0.04167, 0.0, 0.0, 0.1667, 0.08333, 0.1667, 0.08333, 0.3333, 0.0, 0.3333, 0.0, 0.5, 0.08333, 0.5, 0.08333, 0.6667, 0.0, 0.6667, 0.0, 0.8333, 0.08333, 0.8333, 1.0, 0.1667, 0.9167, 0.1667, 0.9167, 0.3333, 1.0, 0.3333, 1.0, 0.5, 0.9167, 0.5, 0.9167, 0.6667, 1.0, 0.6667, 1.0, 0.8333, 0.9167, 0.8333, 0.9583, 1.0, 0.9583, 0.0, 0.9167, 0.1667, 1.0, 0.1667, 1.0, 0.3333, 0.9167, 0.3333, 0.9167, 0.5, 1.0, 0.5, 1.0, 0.6667, 0.9167, 0.6667, 0.9167, 0.8333, 1.0, 0.8333, 0.9167, 0.5, 0.8333, 0.5, 0.8333, 0.6667, 0.9167, 0.6667, 0.9167, 0.8333, 0.8333, 0.8333, 0.875, 1.0, 0.875, 0.0, 0.8333, 0.1667, 0.9167, 0.1667, 0.9167, 0.3333, 0.8333, 0.3333, 0.8333, 0.5, 0.9167, 0.5, 0.9167, 0.6667, 0.8333, 0.6667, 0.8333, 0.8333, 0.9167, 0.8333, 0.9167, 0.1667, 0.8333, 0.1667, 0.8333, 0.3333, 0.9167, 0.3333, 0.8333, 0.8333, 0.75, 0.8333, 0.7917, 1.0, 0.7917, 0.0, 0.75, 0.1667, 0.8333, 0.1667, 0.8333, 0.3333, 0.75, 0.3333, 0.75, 0.5, 0.8333, 0.5, 0.8333, 0.6667, 0.75, 0.6667, 0.75, 0.8333, 0.8333, 0.8333, 0.8333, 0.1667, 0.75, 0.1667, 0.75, 0.3333, 0.8333, 0.3333, 0.8333, 0.5, 0.75, 0.5, 0.75, 0.6667, 0.8333, 0.6667, 0.625, 0.0, 0.5833, 0.1667, 0.6667, 0.1667, 0.6667, 0.3333, 0.5833, 0.3333, 0.5833, 0.5, 0.6667, 0.5, 0.5, 0.1667, 0.5, 0.3333, 0.5, 0.3333, 0.5, 0.1667, 0.6667, 0.6667, 0.5833, 0.6667, 0.5833, 0.8333, 0.6667, 0.8333, 0.7083, 0.0, 0.6667, 0.1667, 0.75, 0.1667, 0.6667, 0.1667, 0.5833, 0.1667, 0.5833, 0.3333, 0.6667, 0.3333, 0.6667, 0.5, 0.5833, 0.5, 0.5833, 0.6667, 0.6667, 0.6667, 0.75, 0.1667, 0.6667, 0.1667, 0.6667, 0.3333, 0.75, 0.3333, 0.75, 0.6667, 0.6667, 0.6667, 0.6667, 0.8333, 0.75, 0.8333, 0.75, 0.3333, 0.6667, 0.3333, 0.6667, 0.5, 0.75, 0.5, 0.75, 0.8333, 0.6667, 0.8333, 0.7083, 1.0, 0.75, 0.5, 0.6667, 0.5, 0.6667, 0.6667, 0.75, 0.6667, 0.5833, 0.8333, 0.5, 0.8333, 0.5417, 1.0, 0.5417, 0.0, 0.5, 0.1667, 0.5833, 0.1667, 0.5833, 0.5, 0.5, 0.5, 0.5, 0.6667, 0.5833, 0.6667, 0.5833, 0.6667, 0.5, 0.6667, 0.5, 0.8333, 0.5833, 0.8333, 0.5, 0.5, 0.4167, 0.5, 0.4167, 0.6667, 0.5, 0.6667, 0.5, 0.6667, 0.4167, 0.6667, 0.4167, 0.8333, 0.5, 0.8333, 0.4583, 0.0, 0.4167, 0.1667, 0.5, 0.1667, 0.5, 0.8333, 0.4167, 0.8333, 0.4583, 1.0, 0.5, 0.3333, 0.4167, 0.3333, 0.4167, 0.5, 0.5, 0.5, 0.5, 0.1667, 0.4167, 0.1667, 0.4167, 0.3333, 0.5, 0.3333, 0.4167, 0.5, 0.3333, 0.5, 0.3333, 0.6667, 0.4167, 0.6667, 0.4167, 0.6667, 0.3333, 0.6667, 0.3333, 0.8333, 0.4167, 0.8333, 0.375, 0.0, 0.3333, 0.1667, 0.4167, 0.1667, 0.4167, 0.8333, 0.3333, 0.8333, 0.375, 1.0, 0.4167, 0.3333, 0.3333, 0.3333, 0.3333, 0.5, 0.4167, 0.5, 0.4167, 0.1667, 0.3333, 0.1667, 0.3333, 0.3333, 0.4167, 0.3333, 0.3333, 0.6667, 0.25, 0.6667, 0.25, 0.8333, 0.3333, 0.8333, 0.2917, 0.0, 0.25, 0.1667, 0.3333, 0.1667, 0.3333, 0.8333, 0.25, 0.8333, 0.2917, 1.0, 0.3333, 0.3333, 0.25, 0.3333, 0.25, 0.5, 0.3333, 0.5, 0.3333, 0.1667, 0.25, 0.1667, 0.25, 0.3333, 0.3333, 0.3333, 0.3333, 0.5, 0.25, 0.5, 0.25, 0.6667, 0.3333, 0.6667, 0.2083, 0.0, 0.1667, 0.1667, 0.25, 0.1667, 0.25, 0.8333, 0.1667, 0.8333, 0.2083, 1.0, 0.25, 0.3333, 0.1667, 0.3333, 0.1667, 0.5, 0.25, 0.5, 0.25, 0.1667, 0.1667, 0.1667, 0.1667, 0.3333, 0.25, 0.3333, 0.25, 0.5, 0.1667, 0.5, 0.1667, 0.6667, 0.25, 0.6667, 0.25, 0.6667, 0.1667, 0.6667, 0.1667, 0.8333, 0.25, 0.8333, 0.1667, 0.8333, 0.08333, 0.8333, 0.125, 1.0, 0.1667, 0.3333, 0.08333, 0.3333, 0.08333, 0.5, 0.1667, 0.5, 0.1667, 0.1667, 0.08333, 0.1667, 0.08333, 0.3333, 0.1667, 0.3333, 0.1667, 0.5, 0.08333, 0.5, 0.08333, 0.6667, 0.1667, 0.6667, 0.1667, 0.6667, 0.08333, 0.6667, 0.08333, 0.8333, 0.1667, 0.8333, 0.125, 0.0, 0.08333, 0.1667, 0.1667, 0.1667, 0.08333, 0.8333, 0.0, 0.8333, 0.04167, 1.0, 0.08333, 0.3333, 0.0, 0.3333, 0.0, 0.5, 0.08333, 0.5, 0.08333, 0.1667, 0.0, 0.1667, 0.0, 0.3333, 0.08333, 0.3333, 0.08333, 0.5, 0.0, 0.5, 0.0, 0.6667, 0.08333, 0.6667, 0.08333, 0.6667, 0.0, 0.6667, 0.0, 0.8333, 0.08333, 0.8333, 0.04167, 0.0, 0.0, 0.1667, 0.08333, 0.1667, 1.0, 0.8333, 0.9167, 0.8333, 0.9583, 1.0, 1.0, 0.3333, 0.9167, 0.3333, 0.9167, 0.5, 1.0, 0.5, 1.0, 0.1667, 0.9167, 0.1667, 0.9167, 0.3333, 1.0, 0.3333, 1.0, 0.5, 0.9167, 0.5, 0.9167, 0.6667, 1.0, 0.6667, 1.0, 0.6667, 0.9167, 0.6667, 0.9167, 0.8333, 1.0, 0.8333, 0.9583, 0.0, 0.9167, 0.1667, 1.0, 0.1667, 0.9167, 0.3333, 0.8333, 0.3333, 0.8333, 0.5, 0.9167, 0.5, 0.9167, 0.1667, 0.8333, 0.1667, 0.8333, 0.3333, 0.9167, 0.3333, 0.8333, 0.6667, 0.9167, 0.6667, 0.9167, 0.6667, 0.8333, 0.6667, 0.9167, 0.6667, 0.8333, 0.6667, 0.8333, 0.8333, 0.9167, 0.8333, 0.875, 0.0, 0.8333, 0.1667, 0.9167, 0.1667, 0.9167, 0.8333, 0.8333, 0.8333, 0.875, 1.0, 0.8333, 0.1667, 0.75, 0.1667, 0.75, 0.3333, 0.8333, 0.3333, 0.8333, 0.5, 0.75, 0.5, 0.75, 0.6667, 0.8333, 0.6667, 0.8333, 0.6667, 0.75, 0.6667, 0.75, 0.8333, 0.8333, 0.8333, 0.7917, 0.0, 0.75, 0.1667, 0.8333, 0.1667, 0.8333, 0.8333, 0.75, 0.8333, 0.7917, 1.0, 0.8333, 0.3333, 0.75, 0.3333, 0.75, 0.5, 0.8333, 0.5, 0.5, 0.8333, 0.5, 0.8333, 0.5833, 0.8333, 0.5833, 0.8333, 0.0, 0.0, 0.0, 0.0, 0.0, 0.0, 0.0, 0.0, 0.5833, 0.8333, 0.5833, 0.8333, 0.6667, 0.8333, 0.6667, 0.8333, 0.5, 0.8333, 0.5, 0.8333, 0.5833, 0.8333, 0.5833, 0.8333, 0.6667, 0.8333, 0.5833, 0.8333, 0.625, 1.0, 0.5833, 0.8333, 0.5, 0.8333, 0.5417, 1.0, 0.6667, 0.8333, 0.6667, 0.8333, 0.7083, 1.0, 0.7083, 1.0, 0.5833, 0.8333, 0.5833, 0.8333, 0.6667, 0.8333, 0.6667, 0.8333, 1.0, 0.75, 1.0, 1.0, 0.9167, 1.0, 0.9167, 0.75, 0.9167, 0.75, 0.9167, 1.0, 0.8333, 1.0, 0.8333, 0.75, 0.8333, 0.75, 0.8333, 1.0, 0.75, 1.0, 0.75, 0.75, 0.75, 0.75, 0.75, 1.0, 0.6667, 1.0, 0.6667, 0.75, 0.6667, 0.75, 0.6667, 1.0, 0.5833, 1.0, 0.5833, 0.75, 0.5833, 0.75, 0.5833, 1.0, 0.5, 1.0, 0.5, 0.75, 0.5, 0.75, 0.5, 1.0, 0.4167, 1.0, 0.4167, 0.75, 0.4167, 0.75, 0.4167, 1.0, 0.3333, 1.0, 0.3333, 0.75, 0.3333, 0.75, 0.3333, 1.0, 0.25, 1.0, 0.25, 0.75, 0.25, 0.75, 0.25, 1.0, 0.1667, 1.0, 0.1667, 0.75, 0.37, 0.4578, 0.25, 0.49, 0.13, 0.4578, 0.04215, 0.37, 0.01, 0.25, 0.04215, 0.13, 0.13, 0.04215, 0.25, 0.01, 0.37, 0.04215, 0.4578, 0.13, 0.49, 0.25, 0.4578, 0.37, 0.1667, 0.75, 0.1667, 1.0, 0.08333, 1.0, 0.08333, 0.75, 0.08333, 0.75, 0.08333, 1.0, 7.451e-08, 1.0, 7.451e-08, 0.75, 0.08333, 0.5135, 0.08333, 0.625, 7.451e-08, 0.625, 7.451e-08, 0.5135, 1.041, 0.9202, 1.0, 1.0, 0.9167, 1.0, 0.9573, 0.9202, 0.9573, 0.9202, 0.9167, 1.0, 0.8333, 1.0, 0.8695, 0.9187, 0.8695, 0.9187, 0.8333, 1.0, 0.75, 1.0, 0.75, 0.9165, 0.75, 0.9165, 0.75, 1.0, 0.6667, 1.0, 0.6305, 0.9187, 0.6305, 0.9187, 0.6667, 1.0, 0.5833, 1.0, 0.5427, 0.9202, 0.5427, 0.9202, 0.5833, 1.0, 0.5, 1.0, 0.4594, 0.9202, 0.4594, 0.9202, 0.5, 1.0, 0.4167, 1.0, 0.3805, 0.9187, 0.3805, 0.9187, 0.4167, 1.0, 0.3333, 1.0, 0.3164, 0.9165, 0.3164, 0.9165, 0.3333, 1.0, 0.25, 1.0, 0.25, 0.9165, 0.25, 0.9165, 0.25, 1.0, 0.1667, 1.0, 0.1836, 0.9165, 0.37, 0.4578, 0.25, 0.49, 0.13, 0.4578, 0.04215, 0.37, 0.01, 0.25, 0.04215, 0.13, 0.13, 0.04215, 0.25, 0.01, 0.37, 0.04215, 0.4578, 0.13, 0.49, 0.25, 0.4578, 0.37, 0.1836, 0.9165, 0.1667, 1.0, 0.08333, 1.0, 0.1195, 0.9187, 0.1195, 0.9187, 0.08333, 1.0, 7.451e-08, 1.0, 0.04061, 0.9202, 0.75, 0.49, 0.87, 0.4578, 0.9578, 0.37, 0.99, 0.25, 0.9578, 0.13, 0.87, 0.04215, 0.75, 0.01, 0.63, 0.04215, 0.5422, 0.13, 0.51, 0.25, 0.5422, 0.37, 0.63, 0.4578, 0.5833, 0.1667, 0.5, 0.1667, 0.5, 0.3333, 0.5833, 0.3333, 0.5833, 0.1667, 0.5, 0.1667, 0.5, 0.1667, 0.5833, 0.1667, 0.5, 0.3333, 0.5833, 0.3333, 0.5833, 0.3333, 0.5, 0.3333, 0.5833, 0.3333, 0.5833, 0.1667, 0.5833, 0.1667, 0.5833, 0.3333, 0.08333, 0.5, 0.197, 0.745, 0.1274, 0.7494, 7.451e-08, 0.5, 0.1667, 0.5, 0.2199, 0.7381, 0.197, 0.745, 0.08333, 0.5, 0.25, 0.5, 0.25, 0.7381, 0.2199, 0.7381, 0.1667, 0.5, 0.3333, 0.5, 0.2801, 0.7381, 0.25, 0.7381, 0.25, 0.5, 0.4167, 0.5, 0.303, 0.745, 0.2801, 0.7381, 0.3333, 0.5, 0.5, 0.5, 0.3726, 0.7494, 0.303, 0.745, 0.4167, 0.5, 0.5833, 0.5, 0.4559, 0.7494, 0.3726, 0.7494, 0.5, 0.5, 0.6667, 0.5, 0.553, 0.745, 0.4559, 0.7494, 0.5833, 0.5, 0.75, 0.5, 0.75, 0.7381, 0.553, 0.745, 0.6667, 0.5, 0.8333, 0.5, 0.947, 0.745, 0.75, 0.7381, 0.75, 0.5, 0.9167, 0.5, 1.044, 0.7494, 0.947, 0.745, 0.8333, 0.5, 1.0, 0.5, 1.127, 0.7494, 1.044, 0.7494, 0.9167, 0.5, 0.08333, 0.625, 0.08333, 0.75, 7.451e-08, 0.75, 7.451e-08, 0.625, 0.1667, 0.625, 0.1667, 0.75, 0.08333, 0.75, 0.08333, 0.625, 0.25, 0.625, 0.25, 0.75, 0.1667, 0.75, 0.1667, 0.625, 0.3333, 0.625, 0.3333, 0.75, 0.25, 0.75, 0.25, 0.625, 0.4167, 0.625, 0.4167, 0.75, 0.3333, 0.75, 0.3333, 0.625, 0.5, 0.625, 0.5, 0.75, 0.4167, 0.75, 0.4167, 0.625, 0.5833, 0.625, 0.5833, 0.75, 0.5, 0.75, 0.5, 0.625, 0.6667, 0.625, 0.6667, 0.75, 0.5833, 0.75, 0.5833, 0.625, 0.75, 0.625, 0.75, 0.75, 0.6667, 0.75, 0.6667, 0.625, 0.8333, 0.625, 0.8333, 0.75, 0.75, 0.75, 0.75, 0.625, 0.9167, 0.625, 0.9167, 0.75, 0.8333, 0.75, 0.8333, 0.625, 1.0, 0.625, 1.0, 0.75, 0.9167, 0.75, 0.9167, 0.625, 0.197, 0.745, 0.1263, 0.9037, 0.04814, 0.9054, 0.1274, 0.7494, 0.2199, 0.7381, 0.1868, 0.901, 0.1263, 0.9037, 0.197, 0.745, 0.25, 0.7381, 0.25, 0.901, 0.1868, 0.901, 0.2199, 0.7381, 0.2801, 0.7381, 0.3132, 0.901, 0.25, 0.901, 0.25, 0.7381, 0.303, 0.745, 0.3737, 0.9037, 0.3132, 0.901, 0.2801, 0.7381, 0.3726, 0.7494, 0.4519, 0.9054, 0.3737, 0.9037, 0.303, 0.745, 0.4559, 0.7494, 0.5352, 0.9054, 0.4519, 0.9054, 0.3726, 0.7494, 0.553, 0.745, 0.6237, 0.9037, 0.5352, 0.9054, 0.4559, 0.7494, 0.75, 0.7381, 0.75, 0.901, 0.6237, 0.9037, 0.553, 0.745, 0.947, 0.745, 0.8763, 0.9037, 0.75, 0.901, 0.75, 0.7381, 1.044, 0.7494, 0.9648, 0.9054, 0.8763, 0.9037, 0.947, 0.745, 1.127, 0.7494, 1.048, 0.9054, 0.9648, 0.9054, 1.044, 0.7494, 0.1263, 0.9037, 0.1195, 0.9187, 0.04061, 0.9202, 0.04814, 0.9054, 0.1868, 0.901, 0.1836, 0.9165, 0.1195, 0.9187, 0.1263, 0.9037, 0.25, 0.901, 0.25, 0.9165, 0.1836, 0.9165, 0.1868, 0.901, 0.3132, 0.901, 0.3164, 0.9165, 0.25, 0.9165, 0.25, 0.901, 0.3737, 0.9037, 0.3805, 0.9187, 0.3164, 0.9165, 0.3132, 0.901, 0.4519, 0.9054, 0.4594, 0.9202, 0.3805, 0.9187, 0.3737, 0.9037, 0.5352, 0.9054, 0.5427, 0.9202, 0.4594, 0.9202, 0.4519, 0.9054, 0.6237, 0.9037, 0.6305, 0.9187, 0.5427, 0.9202, 0.5352, 0.9054, 0.75, 0.901, 0.75, 0.9165, 0.6305, 0.9187, 0.6237, 0.9037, 0.8763, 0.9037, 0.8695, 0.9187, 0.75, 0.9165, 0.75, 0.901, 0.9648, 0.9054, 0.9573, 0.9202, 0.8695, 0.9187, 0.8763, 0.9037, 1.048, 0.9054, 1.041, 0.9202, 0.9573, 0.9202, 0.9648, 0.9054, 0.75, 0.4337, 0.8459, 0.408, 0.9141, 0.3398, 0.9381, 0.25, 0.9141, 0.1602, 0.8459, 0.092, 0.75, 0.06631, 0.6541, 0.092, 0.5859, 0.1602, 0.5619, 0.25, 0.5859, 0.3398, 0.6541, 0.408, 0.8333, 0.5137, 0.8333, 0.625, 0.75, 0.625, 0.75, 0.5137, 0.75, 0.5137, 0.75, 0.625, 0.6667, 0.625, 0.6667, 0.5137, 0.6667, 0.5137, 0.6667, 0.625, 0.5833, 0.625, 0.5833, 0.5136, 0.5833, 0.5136, 0.5833, 0.625, 0.5, 0.625, 0.5, 0.5135, 0.5, 0.5135, 0.5, 0.625, 0.4167, 0.625, 0.4167, 0.5135, 0.4167, 0.5135, 0.4167, 0.625, 0.3333, 0.625, 0.3333, 0.5132, 0.3333, 0.5132, 0.3333, 0.625, 0.25, 0.625, 0.25, 0.5131, 0.25, 0.5131, 0.25, 0.625, 0.1667, 0.625, 0.1667, 0.5132, 0.1667, 0.5132, 0.1667, 0.625, 0.08333, 0.625, 0.08333, 0.5135, 0.9167, 0.5136, 0.9167, 0.625, 0.8333, 0.625, 0.8333, 0.5137, 0.9167, 0.5, 0.8333, 0.5, 0.8333, 0.5, 0.9167, 0.5, 0.9167, 0.6667, 0.9167, 0.5, 0.9167, 0.5, 0.9167, 0.6667, 0.9167, 0.5, 0.8333, 0.5, 0.8333, 0.5, 0.9167, 0.5, 0.8333, 0.5, 0.8333, 0.6667, 0.8333, 0.6667, 0.8333, 0.5, 0.9167, 0.5, 0.8333, 0.5, 0.8333, 0.6667, 0.9167, 0.6667, 0.9167, 0.6667, 0.9167, 0.5, 0.9167, 0.5, 0.9167, 0.6667, 0.8333, 0.6667, 0.8333, 0.6667, 0.8333, 0.6667, 0.8333, 0.6667, 0.8333, 0.5, 0.8333, 0.6667, 0.8333, 0.6667, 0.8333, 0.5, 0.9167, 0.6667, 0.9167, 0.6667, 0.9167, 0.6667, 0.9167, 0.6667, 0.9167, 0.6667, 0.8333, 0.6667, 0.8333, 0.6667, 0.9167, 0.6667, 0.8333, 0.6667, 0.9167, 0.6667, 0.9167, 0.6667, 0.8333, 0.6667, 0.9167, 0.6667, 0.9167, 0.6667, 0.9167, 0.6667, 0.9167, 0.6667, 0.8333, 0.6667, 0.9167, 0.6667, 0.9167, 0.6667, 0.8333, 0.6667, 0.8333, 0.6667, 0.9167, 0.6667, 0.9167, 0.6667, 0.8333, 0.6667, 0.8333, 0.6667, 0.8333, 0.6667, 0.8333, 0.6667, 0.8333, 0.6667, 0.9167, 0.6667, 0.8333, 0.6667, 0.8333, 0.6667, 0.9167, 0.6667, 1.0, 0.5135, 0.9167, 0.5136, 0.9252, 0.5, 0.9918, 0.5, 0.9167, 0.5136, 0.8333, 0.5137, 0.8431, 0.5, 0.9078, 0.5, 0.8333, 0.5137, 0.75, 0.5137, 0.7607, 0.5, 0.8231, 0.5, 0.75, 0.5137, 0.6667, 0.5137, 0.6769, 0.5, 0.7393, 0.5, 0.6667, 0.5137, 0.5833, 0.5136, 0.5922, 0.5, 0.6569, 0.5, 0.5833, 0.5136, 0.5, 0.5135, 0.5082, 0.5, 0.5748, 0.5, 0.5, 0.5135, 0.4167, 0.5135, 0.4252, 0.5, 0.4918, 0.5, 0.4167, 0.5135, 0.3333, 0.5132, 0.3431, 0.5, 0.4078, 0.5, 0.3333, 0.5132, 0.25, 0.5131, 0.2607, 0.5, 0.3231, 0.5, 0.25, 0.5131, 0.1667, 0.5132, 0.1769, 0.5, 0.2393, 0.5, 0.1667, 0.5132, 0.08333, 0.5135, 0.09223, 0.5, 0.1569, 0.5, 0.08333, 0.5135, 7.451e-08, 0.5135, 0.008184, 0.5, 0.07478, 0.5, 1.0, 0.5135, 1.0, 0.625, 0.9167, 0.625, 0.9167, 0.5136])
me_sphere.use_remesh_fix_poles = True
me_sphere.use_remesh_preserve_attributes = False
me_sphere.use_mirror_vertex_groups = False
me_sphere.update()

# ---- objects
ob_cube = bpy.data.objects.new('Cube', me_cube)
ob_empty = bpy.data.objects.new('Empty', None)
ob_empty_001 = bpy.data.objects.new('Empty.001', None)
ob_pony = bpy.data.objects.new('Pony', me_sphere)

# ---- transforms, parenting, visibility, modifiers, constraints
ob_cube.location = (0.0, 0.0, 0.0)
ob_cube.scale = (0.4342, 0.2092, 0.5741)
ob_cube.lock_rotations_4d = False
ob_cube.empty_display_type = 'ARROWS'
ob_cube.lineart.crease_threshold = 0.0
ob_empty.location = (0.1779, 0.0, 0.3813)
ob_empty.rotation_euler = (1.571, -0.0, 0.0)
ob_empty.empty_display_type = 'IMAGE'
ob_empty.empty_display_size = 5.0
ob_empty.use_empty_image_alpha = True
ob_empty.color = (1.0, 1.0, 1.0, 0.7)
ob_empty.lineart.crease_threshold = 0.0
ob_empty_001.location = (-5.988e-18, 1.358, 0.3416)
ob_empty_001.rotation_euler = (1.571, -0.0, 1.571)
ob_empty_001.scale = (0.9152, 0.9152, 0.9152)
ob_empty_001.empty_display_type = 'IMAGE'
ob_empty_001.empty_display_size = 5.0
ob_empty_001.use_empty_image_alpha = True
ob_empty_001.color = (1.0, 1.0, 1.0, 0.7)
ob_empty_001.lineart.crease_threshold = 0.0
ob_pony.location = (0.0, 0.0, 5.96e-08)
ob_pony.lineart.crease_threshold = 0.0
_m = ob_pony.modifiers.new('Mirror', 'MIRROR')
_m.use_axis = (False, True, False)
_m = ob_pony.modifiers.new('Subdivision', 'SUBSURF')
_m.uv_smooth = 'PRESERVE_CORNERS'

# ---- collection membership
col_collection.objects.link(ob_cube)
col_collection.objects.link(ob_empty)
col_collection.objects.link(ob_empty_001)
col_collection.objects.link(ob_pony)

# ---- scene / render settings (as saved in the file)
scene.frame_start = 1; scene.frame_end = 250; scene.frame_set(1)
scene.render.engine = 'BLENDER_EEVEE_NEXT'
scene.cycles.use_denoising = False
scene.cycles.samples = 128
scene.cycles.sampling_pattern = 'TABULATED_SOBOL'
scene.cycles.use_adaptive_sampling = False
scene.cycles.use_light_tree = False
scene.view_settings.view_transform = 'Filmic'
bpy.context.view_layer.update()

# ---- added for rendering (the .blend has no active camera and no usable light): camera, sun
cam_auto = bpy.data.cameras.new('AutoCamera')
cam_auto.lens = 50.0
cam_auto.sensor_width = 36.0
cam_auto.clip_end = 1000.0
ob_auto_camera = bpy.data.objects.new('AutoCamera', cam_auto)
scene.collection.objects.link(ob_auto_camera)
ob_auto_camera.location = (1.45455, -1.74545, 1.7629)
ob_auto_camera.rotation_euler = (1.09748, -7.21219e-08, 0.694738)
scene.camera = ob_auto_camera
light_auto_sun = bpy.data.lights.new('AutoSun', 'SUN')
light_auto_sun.energy = 3.0
light_auto_sun.angle = 0.0523599
ob_auto_sun = bpy.data.objects.new('AutoSun', light_auto_sun)
scene.collection.objects.link(ob_auto_sun)
ob_auto_sun.rotation_euler = (0.872665, 0.174533, 0.523599)
bpy.context.view_layer.update()
